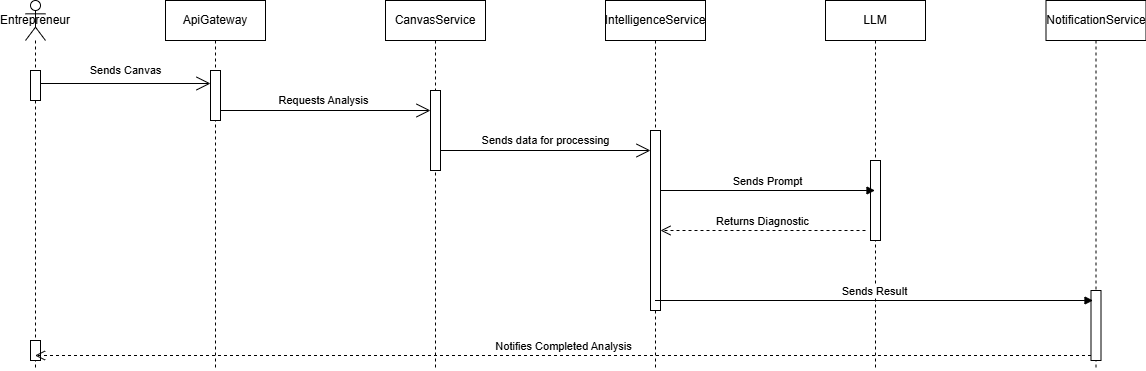

The diagram above was exported from draw.io. Its source (the exported page's mxGraphModel, read from the mxfile embedded in the PNG):
<mxGraphModel dx="1169" dy="644" grid="1" gridSize="10" guides="1" tooltips="1" connect="1" arrows="1" fold="1" page="1" pageScale="1" pageWidth="827" pageHeight="1169" math="0" shadow="0">
  <root>
    <mxCell id="0" />
    <mxCell id="1" parent="0" />
    <mxCell id="9uBkxhXKGlBmnbcZWcZw-5" parent="1" style="shape=umlLifeline;perimeter=lifelinePerimeter;whiteSpace=wrap;html=1;container=1;dropTarget=0;collapsible=0;recursiveResize=0;outlineConnect=0;portConstraint=eastwest;newEdgeStyle={&quot;curved&quot;:0,&quot;rounded&quot;:0};" value="ApiGateway" vertex="1">
      <mxGeometry height="370" width="100" x="260" y="90" as="geometry" />
    </mxCell>
    <mxCell id="9uBkxhXKGlBmnbcZWcZw-16" parent="9uBkxhXKGlBmnbcZWcZw-5" style="html=1;points=[[0,0,0,0,5],[0,1,0,0,-5],[1,0,0,0,5],[1,1,0,0,-5]];perimeter=orthogonalPerimeter;outlineConnect=0;targetShapes=umlLifeline;portConstraint=eastwest;newEdgeStyle={&quot;curved&quot;:0,&quot;rounded&quot;:0};" value="" vertex="1">
      <mxGeometry height="50" width="10" x="45" y="70" as="geometry" />
    </mxCell>
    <mxCell id="9uBkxhXKGlBmnbcZWcZw-6" parent="1" style="shape=umlLifeline;perimeter=lifelinePerimeter;whiteSpace=wrap;html=1;container=1;dropTarget=0;collapsible=0;recursiveResize=0;outlineConnect=0;portConstraint=eastwest;newEdgeStyle={&quot;curved&quot;:0,&quot;rounded&quot;:0};" value="CanvasService" vertex="1">
      <mxGeometry height="370" width="100" x="480" y="90" as="geometry" />
    </mxCell>
    <mxCell id="9uBkxhXKGlBmnbcZWcZw-18" parent="9uBkxhXKGlBmnbcZWcZw-6" style="html=1;points=[[0,0,0,0,5],[0,1,0,0,-5],[1,0,0,0,5],[1,1,0,0,-5]];perimeter=orthogonalPerimeter;outlineConnect=0;targetShapes=umlLifeline;portConstraint=eastwest;newEdgeStyle={&quot;curved&quot;:0,&quot;rounded&quot;:0};" value="" vertex="1">
      <mxGeometry height="80" width="10" x="45" y="90" as="geometry" />
    </mxCell>
    <mxCell id="9uBkxhXKGlBmnbcZWcZw-7" parent="1" style="shape=umlLifeline;perimeter=lifelinePerimeter;whiteSpace=wrap;html=1;container=1;dropTarget=0;collapsible=0;recursiveResize=0;outlineConnect=0;portConstraint=eastwest;newEdgeStyle={&quot;curved&quot;:0,&quot;rounded&quot;:0};" value="IntelligenceService" vertex="1">
      <mxGeometry height="370" width="100" x="700" y="90" as="geometry" />
    </mxCell>
    <mxCell id="9uBkxhXKGlBmnbcZWcZw-24" parent="9uBkxhXKGlBmnbcZWcZw-7" style="html=1;points=[[0,0,0,0,5],[0,1,0,0,-5],[1,0,0,0,5],[1,1,0,0,-5]];perimeter=orthogonalPerimeter;outlineConnect=0;targetShapes=umlLifeline;portConstraint=eastwest;newEdgeStyle={&quot;curved&quot;:0,&quot;rounded&quot;:0};" value="" vertex="1">
      <mxGeometry height="180" width="10" x="45" y="130" as="geometry" />
    </mxCell>
    <mxCell id="9uBkxhXKGlBmnbcZWcZw-8" parent="1" style="shape=umlLifeline;perimeter=lifelinePerimeter;whiteSpace=wrap;html=1;container=1;dropTarget=0;collapsible=0;recursiveResize=0;outlineConnect=0;portConstraint=eastwest;newEdgeStyle={&quot;curved&quot;:0,&quot;rounded&quot;:0};" value="LLM" vertex="1">
      <mxGeometry height="370" width="100" x="920" y="90" as="geometry" />
    </mxCell>
    <mxCell id="9uBkxhXKGlBmnbcZWcZw-25" parent="9uBkxhXKGlBmnbcZWcZw-8" style="html=1;points=[[0,0,0,0,5],[0,1,0,0,-5],[1,0,0,0,5],[1,1,0,0,-5]];perimeter=orthogonalPerimeter;outlineConnect=0;targetShapes=umlLifeline;portConstraint=eastwest;newEdgeStyle={&quot;curved&quot;:0,&quot;rounded&quot;:0};" value="" vertex="1">
      <mxGeometry height="80" width="10" x="45" y="160" as="geometry" />
    </mxCell>
    <mxCell id="9uBkxhXKGlBmnbcZWcZw-9" parent="1" style="shape=umlLifeline;perimeter=lifelinePerimeter;whiteSpace=wrap;html=1;container=1;dropTarget=0;collapsible=0;recursiveResize=0;outlineConnect=0;portConstraint=eastwest;newEdgeStyle={&quot;curved&quot;:0,&quot;rounded&quot;:0};" value="NotificationService" vertex="1">
      <mxGeometry height="370" width="100" x="1140.5" y="90" as="geometry" />
    </mxCell>
    <mxCell id="9uBkxhXKGlBmnbcZWcZw-26" parent="9uBkxhXKGlBmnbcZWcZw-9" style="html=1;points=[[0,0,0,0,5],[0,1,0,0,-5],[1,0,0,0,5],[1,1,0,0,-5]];perimeter=orthogonalPerimeter;outlineConnect=0;targetShapes=umlLifeline;portConstraint=eastwest;newEdgeStyle={&quot;curved&quot;:0,&quot;rounded&quot;:0};" value="" vertex="1">
      <mxGeometry height="70" width="10" x="45" y="290" as="geometry" />
    </mxCell>
    <mxCell id="9uBkxhXKGlBmnbcZWcZw-10" parent="1" style="shape=umlLifeline;perimeter=lifelinePerimeter;whiteSpace=wrap;html=1;container=1;dropTarget=0;collapsible=0;recursiveResize=0;outlineConnect=0;portConstraint=eastwest;newEdgeStyle={&quot;curved&quot;:0,&quot;rounded&quot;:0};participant=umlActor;" value="Entrepreneur" vertex="1">
      <mxGeometry height="370" width="20" x="120" y="90" as="geometry" />
    </mxCell>
    <mxCell id="9uBkxhXKGlBmnbcZWcZw-11" parent="9uBkxhXKGlBmnbcZWcZw-10" style="html=1;points=[[0,0,0,0,5],[0,1,0,0,-5],[1,0,0,0,5],[1,1,0,0,-5]];perimeter=orthogonalPerimeter;outlineConnect=0;targetShapes=umlLifeline;portConstraint=eastwest;newEdgeStyle={&quot;curved&quot;:0,&quot;rounded&quot;:0};" value="" vertex="1">
      <mxGeometry height="30" width="10" x="5" y="70" as="geometry" />
    </mxCell>
    <mxCell id="9uBkxhXKGlBmnbcZWcZw-27" parent="9uBkxhXKGlBmnbcZWcZw-10" style="html=1;points=[[0,0,0,0,5],[0,1,0,0,-5],[1,0,0,0,5],[1,1,0,0,-5]];perimeter=orthogonalPerimeter;outlineConnect=0;targetShapes=umlLifeline;portConstraint=eastwest;newEdgeStyle={&quot;curved&quot;:0,&quot;rounded&quot;:0};" value="" vertex="1">
      <mxGeometry height="20" width="10" x="5" y="340" as="geometry" />
    </mxCell>
    <mxCell id="9uBkxhXKGlBmnbcZWcZw-20" edge="1" parent="1" style="html=1;verticalAlign=bottom;endArrow=block;curved=0;rounded=0;" value="Sends Prompt">
      <mxGeometry relative="1" width="80" as="geometry">
        <mxPoint x="755" y="280" as="sourcePoint" />
        <mxPoint x="969.5" y="280" as="targetPoint" />
      </mxGeometry>
    </mxCell>
    <mxCell id="9uBkxhXKGlBmnbcZWcZw-21" edge="1" parent="1" style="html=1;verticalAlign=bottom;endArrow=open;dashed=1;endSize=8;curved=0;rounded=0;" target="9uBkxhXKGlBmnbcZWcZw-24" value="Returns Diagnostic">
      <mxGeometry relative="1" as="geometry">
        <mxPoint x="960" y="320" as="sourcePoint" />
        <mxPoint x="880" y="320" as="targetPoint" />
      </mxGeometry>
    </mxCell>
    <mxCell id="9uBkxhXKGlBmnbcZWcZw-22" edge="1" parent="1" source="9uBkxhXKGlBmnbcZWcZw-7" style="html=1;verticalAlign=bottom;endArrow=block;curved=0;rounded=0;" value="Sends Result">
      <mxGeometry relative="1" width="80" as="geometry">
        <mxPoint x="800" y="390" as="sourcePoint" />
        <mxPoint x="1187.5" y="390" as="targetPoint" />
      </mxGeometry>
    </mxCell>
    <mxCell id="9uBkxhXKGlBmnbcZWcZw-23" edge="1" parent="1" source="9uBkxhXKGlBmnbcZWcZw-26" style="html=1;verticalAlign=bottom;endArrow=open;dashed=1;endSize=8;curved=0;rounded=0;exitX=0;exitY=1;exitDx=0;exitDy=-5;exitPerimeter=0;" target="9uBkxhXKGlBmnbcZWcZw-10" value="Notifies Completed Analysis">
      <mxGeometry relative="1" as="geometry">
        <mxPoint x="1180" y="440" as="sourcePoint" />
        <mxPoint x="1100" y="440" as="targetPoint" />
      </mxGeometry>
    </mxCell>
    <mxCell id="Eu6GZq5T1YVdJVCDhOhc-1" edge="1" parent="1" style="endArrow=open;endFill=1;endSize=12;html=1;rounded=0;" value="Sends Canvas">
      <mxGeometry relative="1" width="160" y="13" as="geometry">
        <mxPoint as="offset" />
        <mxPoint x="135" y="173" as="sourcePoint" />
        <mxPoint x="305" y="173" as="targetPoint" />
      </mxGeometry>
    </mxCell>
    <mxCell id="Eu6GZq5T1YVdJVCDhOhc-3" edge="1" parent="1" style="endArrow=open;endFill=1;endSize=12;html=1;rounded=0;" target="9uBkxhXKGlBmnbcZWcZw-18" value="Requests Analysis">
      <mxGeometry relative="1" width="160" x="-0.021" y="10" as="geometry">
        <mxPoint as="offset" />
        <mxPoint x="315" y="200" as="sourcePoint" />
        <mxPoint x="529.5" y="200" as="targetPoint" />
      </mxGeometry>
    </mxCell>
    <mxCell id="Eu6GZq5T1YVdJVCDhOhc-4" edge="1" parent="1" style="endArrow=open;endFill=1;endSize=12;html=1;rounded=0;entryX=0;entryY=0;entryDx=0;entryDy=5;entryPerimeter=0;" value="Sends data for processing">
      <mxGeometry relative="1" width="160" y="10" as="geometry">
        <mxPoint as="offset" />
        <mxPoint x="535" y="240" as="sourcePoint" />
        <mxPoint x="745" y="240" as="targetPoint" />
      </mxGeometry>
    </mxCell>
  </root>
</mxGraphModel>